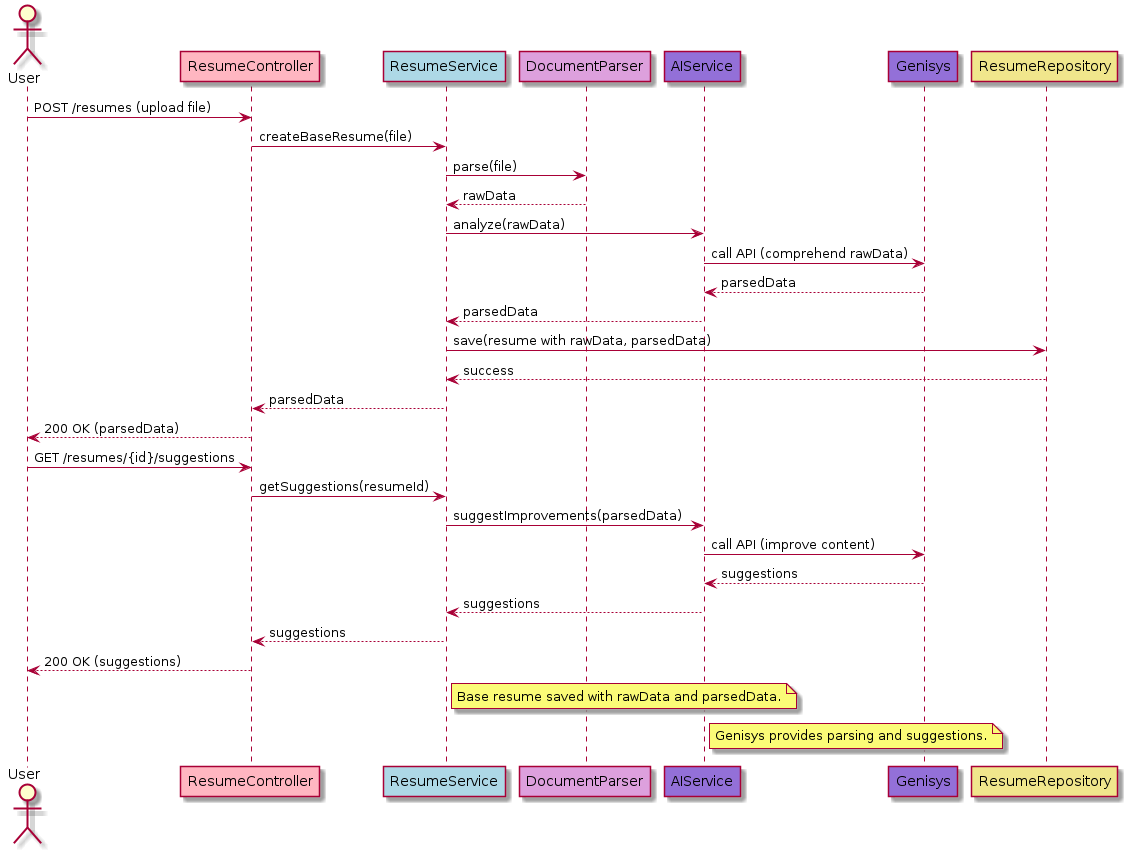

The diagram above was rendered by PlantUML. Its source (embedded in the PNG):
@startuml
actor User
participant "ResumeController" as RC #LightPink
participant "ResumeService" as RS #LightBlue
participant "DocumentParser" as DP #Plum
participant "AIService" as GS #MediumPurple
participant "Genisys" as G #MediumPurple
participant "ResumeRepository" as RR #Khaki

User -> RC: POST /resumes (upload file)
RC -> RS: createBaseResume(file)
RS -> DP: parse(file)
DP --> RS: rawData
RS -> GS: analyze(rawData)
GS -> G: call API (comprehend rawData)
G --> GS: parsedData
GS --> RS: parsedData
RS -> RR: save(resume with rawData, parsedData)
RR --> RS: success
RS --> RC: parsedData
RC --> User: 200 OK (parsedData)

User -> RC: GET /resumes/{id}/suggestions
RC -> RS: getSuggestions(resumeId)
RS -> GS: suggestImprovements(parsedData)
GS -> G: call API (improve content)
G --> GS: suggestions
GS --> RS: suggestions
RS --> RC: suggestions
RC --> User: 200 OK (suggestions)

note right of RS: Base resume saved with rawData and parsedData.
note right of GS: Genisys provides parsing and suggestions.

@enduml